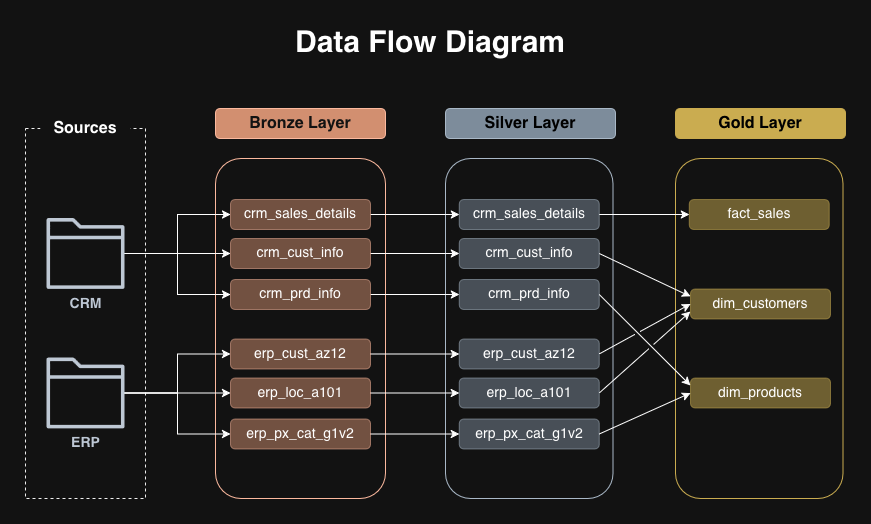

The diagram above was exported from draw.io. Its source (the exported page's mxGraphModel, read from the mxfile embedded in the PNG):
<mxGraphModel dx="976" dy="639" grid="1" gridSize="10" guides="1" tooltips="1" connect="1" arrows="1" fold="1" page="1" pageScale="1" pageWidth="850" pageHeight="1100" math="0" shadow="0">
  <root>
    <mxCell id="0" />
    <mxCell id="1" parent="0" />
    <mxCell id="21vrddAqD-oeQFz8we6X-1" parent="1" style="text;html=1;whiteSpace=wrap;strokeColor=none;fillColor=none;align=center;verticalAlign=middle;rounded=0;fontSize=16;" value="&lt;font style=&quot;font-size: 30px;&quot;&gt;&lt;b&gt;&lt;font&gt;Data Flow Diagram&lt;/font&gt;&lt;/b&gt;&lt;/font&gt;" vertex="1">
      <mxGeometry height="30" width="280" x="285" y="70" as="geometry" />
    </mxCell>
    <mxCell id="21vrddAqD-oeQFz8we6X-2" parent="1" style="rounded=0;whiteSpace=wrap;html=1;dashed=1;fillColor=none;strokeColor=light-dark(#000000,#EEEEEE);fontSize=16;" value="" vertex="1">
      <mxGeometry height="370" width="120" x="20" y="170" as="geometry" />
    </mxCell>
    <mxCell id="21vrddAqD-oeQFz8we6X-3" parent="1" style="rounded=1;whiteSpace=wrap;html=1;fillColor=default;strokeColor=none;fontSize=16;fontStyle=1" value="&lt;div&gt;&lt;font&gt;Sources&lt;/font&gt;&lt;/div&gt;" vertex="1">
      <mxGeometry height="40" width="90" x="35" y="150" as="geometry" />
    </mxCell>
    <mxCell id="21vrddAqD-oeQFz8we6X-8" parent="1" style="rounded=1;whiteSpace=wrap;html=1;fillColor=#a0522d;strokeColor=#6D1F00;fontColor=#ffffff;fontSize=16;" value="&lt;font&gt;&lt;b&gt;Bronze Layer&lt;/b&gt;&lt;/font&gt;" vertex="1">
      <mxGeometry height="30" width="170" x="210" y="150" as="geometry" />
    </mxCell>
    <mxCell id="21vrddAqD-oeQFz8we6X-9" parent="1" style="rounded=1;whiteSpace=wrap;html=1;fillColor=none;strokeColor=#6D1F00;fontColor=#ffffff;fontSize=16;" value="" vertex="1">
      <mxGeometry height="340" width="170" x="210" y="200" as="geometry" />
    </mxCell>
    <mxCell id="21vrddAqD-oeQFz8we6X-10" parent="1" style="rounded=1;whiteSpace=wrap;html=1;fillColor=#647687;strokeColor=#314354;fontColor=#ffffff;fontSize=16;" value="&lt;font&gt;&lt;b style=&quot;color: light-dark(rgb(0, 0, 0), rgb(0, 0, 0));&quot;&gt;&lt;font&gt;Silver Layer&lt;/font&gt;&lt;/b&gt;&lt;/font&gt;" vertex="1">
      <mxGeometry height="30" width="170" x="440" y="150" as="geometry" />
    </mxCell>
    <mxCell id="21vrddAqD-oeQFz8we6X-11" parent="1" style="rounded=1;whiteSpace=wrap;html=1;fillColor=none;strokeColor=#314354;fontColor=#ffffff;fontSize=16;" value="" vertex="1">
      <mxGeometry height="340" width="167.5" x="440" y="200" as="geometry" />
    </mxCell>
    <mxCell id="1JixQCNY1jQA2fVDGrhs-11" edge="1" parent="1" source="21vrddAqD-oeQFz8we6X-15" style="edgeStyle=orthogonalEdgeStyle;rounded=0;orthogonalLoop=1;jettySize=auto;html=1;entryX=0;entryY=0.5;entryDx=0;entryDy=0;fontSize=16;" target="1JixQCNY1jQA2fVDGrhs-1">
      <mxGeometry relative="1" as="geometry" />
    </mxCell>
    <mxCell id="1JixQCNY1jQA2fVDGrhs-12" edge="1" parent="1" source="21vrddAqD-oeQFz8we6X-15" style="edgeStyle=orthogonalEdgeStyle;rounded=0;orthogonalLoop=1;jettySize=auto;html=1;entryX=0;entryY=0.5;entryDx=0;entryDy=0;fontSize=16;" target="1JixQCNY1jQA2fVDGrhs-3">
      <mxGeometry relative="1" as="geometry" />
    </mxCell>
    <mxCell id="1JixQCNY1jQA2fVDGrhs-13" edge="1" parent="1" source="21vrddAqD-oeQFz8we6X-15" style="edgeStyle=orthogonalEdgeStyle;rounded=0;orthogonalLoop=1;jettySize=auto;html=1;entryX=0;entryY=0.5;entryDx=0;entryDy=0;fontSize=16;" target="1JixQCNY1jQA2fVDGrhs-2">
      <mxGeometry relative="1" as="geometry" />
    </mxCell>
    <mxCell id="21vrddAqD-oeQFz8we6X-15" parent="1" style="sketch=0;outlineConnect=0;fontColor=#232F3E;gradientColor=none;fillColor=#232F3D;strokeColor=none;dashed=0;verticalLabelPosition=bottom;verticalAlign=top;align=center;html=1;fontSize=14;fontStyle=0;aspect=fixed;pointerEvents=1;shape=mxgraph.aws4.folder;" value="&lt;b&gt;CRM&lt;/b&gt;" vertex="1">
      <mxGeometry height="71" width="78" x="41" y="259.5" as="geometry" />
    </mxCell>
    <mxCell id="1JixQCNY1jQA2fVDGrhs-14" edge="1" parent="1" source="21vrddAqD-oeQFz8we6X-16" style="edgeStyle=orthogonalEdgeStyle;rounded=0;orthogonalLoop=1;jettySize=auto;html=1;entryX=0;entryY=0.5;entryDx=0;entryDy=0;fontSize=16;" target="1JixQCNY1jQA2fVDGrhs-7">
      <mxGeometry relative="1" as="geometry" />
    </mxCell>
    <mxCell id="1JixQCNY1jQA2fVDGrhs-15" edge="1" parent="1" source="21vrddAqD-oeQFz8we6X-16" style="edgeStyle=orthogonalEdgeStyle;rounded=0;orthogonalLoop=1;jettySize=auto;html=1;entryX=0;entryY=0.5;entryDx=0;entryDy=0;fontSize=16;" target="1JixQCNY1jQA2fVDGrhs-9">
      <mxGeometry relative="1" as="geometry" />
    </mxCell>
    <mxCell id="1JixQCNY1jQA2fVDGrhs-16" edge="1" parent="1" source="21vrddAqD-oeQFz8we6X-16" style="edgeStyle=orthogonalEdgeStyle;rounded=0;orthogonalLoop=1;jettySize=auto;html=1;entryX=0;entryY=0.5;entryDx=0;entryDy=0;fontSize=16;" target="1JixQCNY1jQA2fVDGrhs-8">
      <mxGeometry relative="1" as="geometry" />
    </mxCell>
    <mxCell id="21vrddAqD-oeQFz8we6X-16" parent="1" style="sketch=0;outlineConnect=0;fontColor=#232F3E;gradientColor=none;fillColor=#232F3D;strokeColor=none;dashed=0;verticalLabelPosition=bottom;verticalAlign=top;align=center;html=1;fontSize=14;fontStyle=0;aspect=fixed;pointerEvents=1;shape=mxgraph.aws4.folder;" value="&lt;div&gt;&lt;b&gt;ERP&lt;/b&gt;&lt;/div&gt;&lt;div&gt;&lt;b&gt;&lt;br&gt;&lt;/b&gt;&lt;/div&gt;" vertex="1">
      <mxGeometry height="71" width="78" x="41" y="399" as="geometry" />
    </mxCell>
    <mxCell id="1JixQCNY1jQA2fVDGrhs-25" edge="1" parent="1" source="1JixQCNY1jQA2fVDGrhs-1" style="edgeStyle=orthogonalEdgeStyle;rounded=0;orthogonalLoop=1;jettySize=auto;html=1;exitX=1;exitY=0.5;exitDx=0;exitDy=0;entryX=0;entryY=0.5;entryDx=0;entryDy=0;fontSize=16;" target="1JixQCNY1jQA2fVDGrhs-19">
      <mxGeometry relative="1" as="geometry" />
    </mxCell>
    <mxCell id="1JixQCNY1jQA2fVDGrhs-1" parent="1" style="rounded=1;whiteSpace=wrap;html=1;fillColor=#a0522d;strokeColor=#6D1F00;fontColor=#ffffff;fillStyle=solid;shadow=0;opacity=50;fontStyle=0;fontSize=14;" value="&lt;span style=&quot;color: light-dark(rgb(0, 0, 0), rgb(255, 255, 255));&quot;&gt;crm_sales_details&lt;/span&gt;" vertex="1">
      <mxGeometry height="30" width="140" x="225" y="241" as="geometry" />
    </mxCell>
    <mxCell id="1JixQCNY1jQA2fVDGrhs-27" edge="1" parent="1" source="1JixQCNY1jQA2fVDGrhs-2" style="edgeStyle=orthogonalEdgeStyle;rounded=0;orthogonalLoop=1;jettySize=auto;html=1;exitX=1;exitY=0.5;exitDx=0;exitDy=0;entryX=0;entryY=0.5;entryDx=0;entryDy=0;fontSize=16;" target="1JixQCNY1jQA2fVDGrhs-20">
      <mxGeometry relative="1" as="geometry" />
    </mxCell>
    <mxCell id="1JixQCNY1jQA2fVDGrhs-2" parent="1" style="rounded=1;whiteSpace=wrap;html=1;fillColor=#a0522d;strokeColor=#6D1F00;fontColor=#ffffff;fillStyle=solid;shadow=0;opacity=50;fontStyle=0;fontSize=14;" value="&lt;span style=&quot;color: light-dark(rgb(0, 0, 0), rgb(255, 255, 255));&quot;&gt;crm_prd_info&lt;/span&gt;" vertex="1">
      <mxGeometry height="30" width="140" x="225" y="321" as="geometry" />
    </mxCell>
    <mxCell id="1JixQCNY1jQA2fVDGrhs-26" edge="1" parent="1" source="1JixQCNY1jQA2fVDGrhs-3" style="edgeStyle=orthogonalEdgeStyle;rounded=0;orthogonalLoop=1;jettySize=auto;html=1;exitX=1;exitY=0.5;exitDx=0;exitDy=0;entryX=0;entryY=0.5;entryDx=0;entryDy=0;fontSize=16;" target="1JixQCNY1jQA2fVDGrhs-21">
      <mxGeometry relative="1" as="geometry" />
    </mxCell>
    <mxCell id="1JixQCNY1jQA2fVDGrhs-3" parent="1" style="rounded=1;whiteSpace=wrap;html=1;fillColor=#a0522d;strokeColor=#6D1F00;fontColor=#ffffff;fillStyle=solid;shadow=0;opacity=50;fontStyle=0;fontSize=14;" value="&lt;span style=&quot;color: light-dark(rgb(0, 0, 0), rgb(255, 255, 255));&quot;&gt;crm_cust_info&lt;/span&gt;" vertex="1">
      <mxGeometry height="30" width="140" x="225" y="280" as="geometry" />
    </mxCell>
    <mxCell id="1JixQCNY1jQA2fVDGrhs-28" edge="1" parent="1" source="1JixQCNY1jQA2fVDGrhs-7" style="edgeStyle=orthogonalEdgeStyle;rounded=0;orthogonalLoop=1;jettySize=auto;html=1;exitX=1;exitY=0.5;exitDx=0;exitDy=0;entryX=0;entryY=0.5;entryDx=0;entryDy=0;fontSize=16;" target="1JixQCNY1jQA2fVDGrhs-22">
      <mxGeometry relative="1" as="geometry" />
    </mxCell>
    <mxCell id="1JixQCNY1jQA2fVDGrhs-7" parent="1" style="rounded=1;whiteSpace=wrap;html=1;fillColor=#a0522d;strokeColor=#6D1F00;fontColor=#ffffff;fillStyle=solid;shadow=0;opacity=50;fontStyle=0;fontSize=14;" value="&lt;span style=&quot;color: light-dark(rgb(0, 0, 0), rgb(255, 255, 255));&quot;&gt;erp_cust_az12&lt;/span&gt;" vertex="1">
      <mxGeometry height="30" width="140" x="225" y="380.5" as="geometry" />
    </mxCell>
    <mxCell id="1JixQCNY1jQA2fVDGrhs-30" edge="1" parent="1" source="1JixQCNY1jQA2fVDGrhs-8" style="edgeStyle=orthogonalEdgeStyle;rounded=0;orthogonalLoop=1;jettySize=auto;html=1;exitX=1;exitY=0.5;exitDx=0;exitDy=0;entryX=0;entryY=0.5;entryDx=0;entryDy=0;fontSize=16;" target="1JixQCNY1jQA2fVDGrhs-23">
      <mxGeometry relative="1" as="geometry" />
    </mxCell>
    <mxCell id="1JixQCNY1jQA2fVDGrhs-8" parent="1" style="rounded=1;whiteSpace=wrap;html=1;fillColor=#a0522d;strokeColor=#6D1F00;fontColor=#ffffff;fillStyle=solid;shadow=0;opacity=50;fontStyle=0;fontSize=14;" value="&lt;span style=&quot;color: light-dark(rgb(0, 0, 0), rgb(255, 255, 255));&quot;&gt;erp_px_cat_g1v2&lt;/span&gt;" vertex="1">
      <mxGeometry height="30" width="140" x="225" y="460.5" as="geometry" />
    </mxCell>
    <mxCell id="1JixQCNY1jQA2fVDGrhs-29" edge="1" parent="1" source="1JixQCNY1jQA2fVDGrhs-9" style="edgeStyle=orthogonalEdgeStyle;rounded=0;orthogonalLoop=1;jettySize=auto;html=1;exitX=1;exitY=0.5;exitDx=0;exitDy=0;entryX=0;entryY=0.5;entryDx=0;entryDy=0;fontSize=16;" target="1JixQCNY1jQA2fVDGrhs-24">
      <mxGeometry relative="1" as="geometry" />
    </mxCell>
    <mxCell id="1JixQCNY1jQA2fVDGrhs-9" parent="1" style="rounded=1;whiteSpace=wrap;html=1;fillColor=#a0522d;strokeColor=#6D1F00;fontColor=#ffffff;fillStyle=solid;shadow=0;opacity=50;fontStyle=0;fontSize=14;" value="&lt;span style=&quot;color: light-dark(rgb(0, 0, 0), rgb(255, 255, 255));&quot;&gt;erp_loc_a101&lt;/span&gt;" vertex="1">
      <mxGeometry height="30" width="140" x="225" y="419.5" as="geometry" />
    </mxCell>
    <mxCell id="1JixQCNY1jQA2fVDGrhs-19" parent="1" style="rounded=1;whiteSpace=wrap;html=1;fillColor=#647687;strokeColor=#314354;fontColor=#ffffff;fillStyle=solid;shadow=0;opacity=50;fontStyle=0;fontSize=14;" value="&lt;span style=&quot;color: light-dark(rgb(0, 0, 0), rgb(255, 255, 255));&quot;&gt;crm_sales_details&lt;/span&gt;" vertex="1">
      <mxGeometry height="30" width="140" x="453.75" y="241" as="geometry" />
    </mxCell>
    <mxCell id="1JixQCNY1jQA2fVDGrhs-20" parent="1" style="rounded=1;whiteSpace=wrap;html=1;fillColor=#647687;strokeColor=#314354;fontColor=#ffffff;fillStyle=solid;shadow=0;opacity=50;fontStyle=0;fontSize=14;" value="&lt;span style=&quot;color: light-dark(rgb(0, 0, 0), rgb(255, 255, 255));&quot;&gt;crm_prd_info&lt;/span&gt;" vertex="1">
      <mxGeometry height="30" width="140" x="453.75" y="321" as="geometry" />
    </mxCell>
    <mxCell id="1JixQCNY1jQA2fVDGrhs-21" parent="1" style="rounded=1;whiteSpace=wrap;html=1;fillColor=#647687;strokeColor=#314354;fontColor=#ffffff;fillStyle=solid;shadow=0;opacity=50;fontStyle=0;fontSize=14;" value="&lt;span style=&quot;color: light-dark(rgb(0, 0, 0), rgb(255, 255, 255));&quot;&gt;crm_cust_info&lt;/span&gt;" vertex="1">
      <mxGeometry height="30" width="140" x="453.75" y="280" as="geometry" />
    </mxCell>
    <mxCell id="1JixQCNY1jQA2fVDGrhs-22" parent="1" style="rounded=1;whiteSpace=wrap;html=1;fillColor=#647687;strokeColor=#314354;fontColor=#ffffff;fillStyle=solid;shadow=0;opacity=50;fontStyle=0;fontSize=14;" value="&lt;span style=&quot;color: light-dark(rgb(0, 0, 0), rgb(255, 255, 255));&quot;&gt;erp_cust_az12&lt;/span&gt;" vertex="1">
      <mxGeometry height="30" width="140" x="453.75" y="380.5" as="geometry" />
    </mxCell>
    <mxCell id="1JixQCNY1jQA2fVDGrhs-23" parent="1" style="rounded=1;whiteSpace=wrap;html=1;fillColor=#647687;strokeColor=#314354;fontColor=#ffffff;fillStyle=solid;shadow=0;opacity=50;fontStyle=0;fontSize=14;" value="&lt;span style=&quot;color: light-dark(rgb(0, 0, 0), rgb(255, 255, 255));&quot;&gt;erp_px_cat_g1v2&lt;/span&gt;" vertex="1">
      <mxGeometry height="30" width="140" x="453.75" y="460.5" as="geometry" />
    </mxCell>
    <mxCell id="1JixQCNY1jQA2fVDGrhs-24" parent="1" style="rounded=1;whiteSpace=wrap;html=1;fillColor=#647687;strokeColor=#314354;fontColor=#ffffff;fillStyle=solid;shadow=0;opacity=50;fontStyle=0;fontSize=14;" value="&lt;span style=&quot;color: light-dark(rgb(0, 0, 0), rgb(255, 255, 255));&quot;&gt;erp_loc_a101&lt;/span&gt;" vertex="1">
      <mxGeometry height="30" width="140" x="453.75" y="419.5" as="geometry" />
    </mxCell>
    <mxCell id="1JixQCNY1jQA2fVDGrhs-33" parent="1" style="rounded=1;whiteSpace=wrap;html=1;fillColor=light-dark(#FFF2CC,#CAAC50);strokeColor=light-dark(#FFF2CC,#CAAC50);fontSize=16;" value="&lt;font&gt;&lt;b style=&quot;color: light-dark(rgb(0, 0, 0), rgb(0, 0, 0));&quot;&gt;&lt;font&gt;Gold Layer&lt;/font&gt;&lt;/b&gt;&lt;/font&gt;" vertex="1">
      <mxGeometry height="30" width="170" x="670" y="150" as="geometry" />
    </mxCell>
    <mxCell id="1JixQCNY1jQA2fVDGrhs-34" parent="1" style="rounded=1;whiteSpace=wrap;html=1;fillColor=none;strokeColor=light-dark(#FFF2CC,#CAAC50);fontSize=16;" value="" vertex="1">
      <mxGeometry height="340" width="167.5" x="670" y="200" as="geometry" />
    </mxCell>
    <mxCell id="1JixQCNY1jQA2fVDGrhs-35" parent="1" style="rounded=1;whiteSpace=wrap;html=1;fillColor=light-dark(#FFF2CC,#CAAC50);strokeColor=light-dark(#FFF2CC,#CAAC50);fillStyle=solid;shadow=0;opacity=50;fontStyle=0;fontSize=14;" value="&lt;span style=&quot;color: light-dark(rgb(0, 0, 0), rgb(255, 255, 255));&quot;&gt;fact_sales&lt;/span&gt;" vertex="1">
      <mxGeometry height="30" width="140" x="683.75" y="241" as="geometry" />
    </mxCell>
    <mxCell id="1JixQCNY1jQA2fVDGrhs-36" parent="1" style="rounded=1;whiteSpace=wrap;html=1;fillColor=light-dark(#FFF2CC,#CAAC50);strokeColor=light-dark(#FFF2CC,#CAAC50);fillStyle=solid;shadow=0;opacity=50;fontStyle=0;fontSize=14;" value="&lt;span style=&quot;color: light-dark(rgb(0, 0, 0), rgb(255, 255, 255));&quot;&gt;dim_products&lt;/span&gt;" vertex="1">
      <mxGeometry height="30" width="140" x="685" y="419.5" as="geometry" />
    </mxCell>
    <mxCell id="1JixQCNY1jQA2fVDGrhs-37" parent="1" style="rounded=1;whiteSpace=wrap;html=1;fillColor=light-dark(#FFF2CC,#CAAC50);strokeColor=light-dark(#FFF2CC,#CAAC50);fillStyle=solid;shadow=0;opacity=50;fontStyle=0;fontSize=14;" value="&lt;span style=&quot;color: light-dark(rgb(0, 0, 0), rgb(255, 255, 255));&quot;&gt;dim_customers&lt;/span&gt;" vertex="1">
      <mxGeometry height="30" width="140" x="685" y="330.5" as="geometry" />
    </mxCell>
    <mxCell id="1JixQCNY1jQA2fVDGrhs-42" edge="1" parent="1" source="1JixQCNY1jQA2fVDGrhs-19" style="endArrow=classic;html=1;rounded=0;entryX=0;entryY=0.5;entryDx=0;entryDy=0;exitX=1;exitY=0.5;exitDx=0;exitDy=0;fontSize=16;" target="1JixQCNY1jQA2fVDGrhs-35" value="">
      <mxGeometry height="50" relative="1" width="50" as="geometry">
        <Array as="points" />
        <mxPoint x="610" y="260" as="sourcePoint" />
        <mxPoint x="530" y="260" as="targetPoint" />
      </mxGeometry>
    </mxCell>
    <mxCell id="1JixQCNY1jQA2fVDGrhs-43" edge="1" parent="1" source="1JixQCNY1jQA2fVDGrhs-21" style="endArrow=classic;html=1;rounded=0;entryX=0;entryY=0.25;entryDx=0;entryDy=0;exitX=1;exitY=0.5;exitDx=0;exitDy=0;jumpStyle=gap;fontSize=16;" target="1JixQCNY1jQA2fVDGrhs-37" value="">
      <mxGeometry height="50" relative="1" width="50" as="geometry">
        <Array as="points" />
        <mxPoint x="590" y="270" as="sourcePoint" />
        <mxPoint x="655" y="319" as="targetPoint" />
      </mxGeometry>
    </mxCell>
    <mxCell id="1JixQCNY1jQA2fVDGrhs-44" edge="1" parent="1" source="1JixQCNY1jQA2fVDGrhs-20" style="endArrow=classic;html=1;rounded=0;entryX=0;entryY=0.25;entryDx=0;entryDy=0;exitX=1;exitY=0.5;exitDx=0;exitDy=0;jumpStyle=gap;fontSize=16;" target="1JixQCNY1jQA2fVDGrhs-36" value="">
      <mxGeometry height="50" relative="1" width="50" as="geometry">
        <Array as="points" />
        <mxPoint x="580" y="340" as="sourcePoint" />
        <mxPoint x="645" y="389" as="targetPoint" />
      </mxGeometry>
    </mxCell>
    <mxCell id="1JixQCNY1jQA2fVDGrhs-45" edge="1" parent="1" source="1JixQCNY1jQA2fVDGrhs-22" style="endArrow=classic;html=1;rounded=0;entryX=0;entryY=0.5;entryDx=0;entryDy=0;exitX=1;exitY=0.5;exitDx=0;exitDy=0;jumpStyle=gap;fontSize=16;" target="1JixQCNY1jQA2fVDGrhs-37" value="">
      <mxGeometry height="50" relative="1" width="50" as="geometry">
        <Array as="points" />
        <mxPoint x="600" y="420" as="sourcePoint" />
        <mxPoint x="665" y="469" as="targetPoint" />
      </mxGeometry>
    </mxCell>
    <mxCell id="1JixQCNY1jQA2fVDGrhs-46" edge="1" parent="1" source="1JixQCNY1jQA2fVDGrhs-24" style="endArrow=classic;html=1;rounded=0;entryX=0;entryY=0.75;entryDx=0;entryDy=0;exitX=1;exitY=0.5;exitDx=0;exitDy=0;jumpStyle=gap;fontSize=16;" target="1JixQCNY1jQA2fVDGrhs-37" value="">
      <mxGeometry height="50" relative="1" width="50" as="geometry">
        <Array as="points" />
        <mxPoint x="610" y="440" as="sourcePoint" />
        <mxPoint x="675" y="489" as="targetPoint" />
      </mxGeometry>
    </mxCell>
    <mxCell id="1JixQCNY1jQA2fVDGrhs-47" edge="1" parent="1" source="1JixQCNY1jQA2fVDGrhs-23" style="endArrow=classic;html=1;rounded=0;entryX=0;entryY=0.5;entryDx=0;entryDy=0;exitX=1;exitY=0.5;exitDx=0;exitDy=0;jumpStyle=gap;fontSize=16;" target="1JixQCNY1jQA2fVDGrhs-36" value="">
      <mxGeometry height="50" relative="1" width="50" as="geometry">
        <Array as="points" />
        <mxPoint x="650" y="470" as="sourcePoint" />
        <mxPoint x="715" y="519" as="targetPoint" />
      </mxGeometry>
    </mxCell>
  </root>
</mxGraphModel>